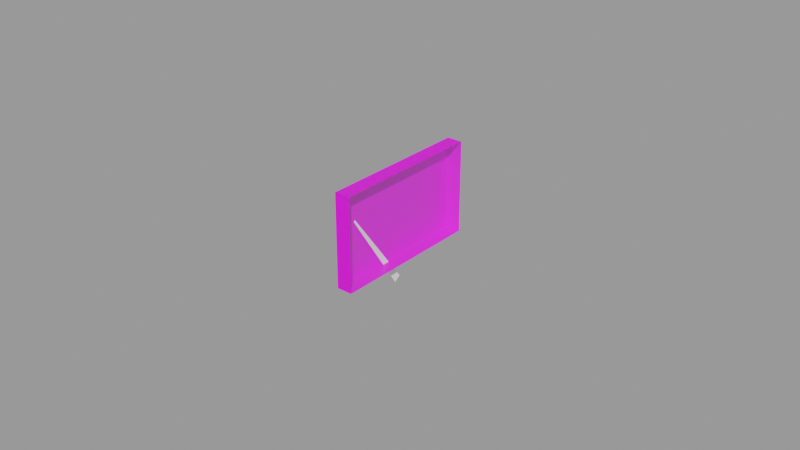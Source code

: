 # Source: fuel-gauge.blend  (saved by Blender 2.83.18; exported with 4.5.12 LTS)
import bpy
from mathutils import Matrix  # noqa: F401  (used for matrix-valued properties, if any)

bpy.ops.wm.read_factory_settings(use_empty=True)
scene = bpy.context.scene
scene.name = 'Empty'

# ---- images (referenced by path relative to the original .blend; pixels are not part of the script)
import os
ASSET_DIR = os.environ.get("B2B_ASSET_DIR", "")  # directory of the original .blend (textures are referenced by path, not embedded)
HERE = os.path.dirname(os.path.abspath(__file__))  # packed textures are extracted next to this script under _unpacked/

def load_image(name, relpath, width, height, colorspace="sRGB"):
    """Load a texture the original file referenced (path relative to the .blend, or extracted next to this script)."""
    p = next((c for c in (os.path.join(HERE, relpath), os.path.join(ASSET_DIR, relpath)) if relpath and os.path.exists(c)), "")
    if p:
        img = bpy.data.images.load(p, check_existing=True)
        img.name = name
    else:  # same state as the original file: an image datablock whose file is absent (Cycles renders it pink)
        img = bpy.data.images.new(name, width, height)
        img.source = "FILE"
        img.filepath = "//" + (relpath or name)
    img.colorspace_settings.name = colorspace
    return img
img_fuel_gauge_png = load_image('fuel-gauge.png', 'fuel-gauge.png', 1024, 1024, 'sRGB')

# ---- materials (node trees are filled in below, after node groups)
mat_casematerial = bpy.data.materials.new('CaseMaterial')
mat_casematerial.use_transparent_shadow = False
mat_needlematerial = bpy.data.materials.new('NeedleMaterial')
mat_needlematerial.use_transparent_shadow = False
mat_glassmaterial = bpy.data.materials.new('GlassMaterial')
mat_glassmaterial.surface_render_method = 'BLENDED'
mat_glassmaterial.blend_method = 'BLEND'

# ---- material node trees
mat_casematerial.use_nodes = True; mat_casematerial.node_tree.nodes.clear()
_N = mat_casematerial.node_tree.nodes; _L = mat_casematerial.node_tree.links
n0 = _N.new('ShaderNodeBsdfPrincipled'); n0.name = 'Principled BSDF'; n0.location = (10, 300)
n0.distribution = 'GGX'
n0.subsurface_method = 'BURLEY'
n0.inputs[3].default_value = 1.45
n0.inputs[27].default_value = (0.0, 0.0, 0.0, 1.0)
n0.inputs[28].default_value = 1.0
n1 = _N.new('ShaderNodeOutputMaterial'); n1.name = 'Material Output'; n1.location = (300, 300)
n2 = _N.new('ShaderNodeTexImage'); n2.name = 'Image Texture'; n2.location = (-280, 280)
n2.image = img_fuel_gauge_png
_L.new(n0.outputs[0], n1.inputs[0])
_L.new(n2.outputs[0], n0.inputs[0])
n1.is_active_output = True
mat_needlematerial.use_nodes = True; mat_needlematerial.node_tree.nodes.clear()
_N = mat_needlematerial.node_tree.nodes; _L = mat_needlematerial.node_tree.links
n0 = _N.new('ShaderNodeBsdfPrincipled'); n0.name = 'Principled BSDF'; n0.location = (10, 300)
n0.distribution = 'GGX'
n0.subsurface_method = 'BURLEY'
n0.inputs[0].default_value = (1.0, 1.0, 1.0, 1.0)
n0.inputs[3].default_value = 1.45
n0.inputs[27].default_value = (0.0, 0.0, 0.0, 1.0)
n0.inputs[28].default_value = 1.0
n1 = _N.new('ShaderNodeOutputMaterial'); n1.name = 'Material Output'; n1.location = (300, 300)
_L.new(n0.outputs[0], n1.inputs[0])
n1.is_active_output = True
mat_glassmaterial.use_nodes = True; mat_glassmaterial.node_tree.nodes.clear()
_N = mat_glassmaterial.node_tree.nodes; _L = mat_glassmaterial.node_tree.links
n0 = _N.new('ShaderNodeBsdfPrincipled'); n0.name = 'Principled BSDF'; n0.location = (10, 300)
n0.distribution = 'GGX'
n0.subsurface_method = 'BURLEY'
n0.inputs[0].default_value = (0.7874, 1.0, 1.0, 1.0)
n0.inputs[1].default_value = 1.0
n0.inputs[2].default_value = 0.2
n0.inputs[3].default_value = 1.45
n0.inputs[4].default_value = 0.1
n0.inputs[13].default_value = 1.0
n0.inputs[27].default_value = (0.0, 0.0, 0.0, 1.0)
n0.inputs[28].default_value = 1.0
n1 = _N.new('ShaderNodeOutputMaterial'); n1.name = 'Material Output'; n1.location = (300, 300)
_L.new(n0.outputs[0], n1.inputs[0])
n1.is_active_output = True

# ---- meshes
me_plane = bpy.data.meshes.new('Plane')
me_plane.from_pydata([(6.557e-10, -0.025, 0.015), (-6.557e-10, -0.025, -0.015), (6.557e-10, 0.025, 0.015), (-6.557e-10, 0.025, -0.015), (-0.005, -0.025, 0.015), (-0.005, -0.025, -0.015), (-0.005, 0.025, 0.015), (-0.005, 0.025, -0.015)], [], [(4, 5, 7, 6), (1, 3, 7, 5), (2, 0, 4, 6), (3, 2, 6, 7), (0, 1, 5, 4)])
_uv = me_plane.uv_layers.new(name='UVMap')
_uv.uv.foreach_set('vector', [0.08524, 0.875, 0.08524, 0.125, 0.9168, 0.125, 0.9168, 0.875, 0.08524, 1.788e-07, 0.9168, 0.0, 0.9168, 0.125, 0.08524, 0.125, 0.9168, 1.0, 0.08524, 1.0, 0.08524, 0.875, 0.9168, 0.875, 1.0, 0.125, 1.0, 0.875, 0.9168, 0.875, 0.9168, 0.125, 0.00208, 0.875, 0.00208, 0.125, 0.08524, 0.125, 0.08524, 0.875])
me_plane.materials.append(mat_casematerial)
me_plane.use_remesh_fix_poles = True
me_plane.use_remesh_preserve_attributes = False
me_plane.use_mirror_vertex_groups = False
me_plane.update()
me_plane_001 = bpy.data.meshes.new('Plane.001')
me_plane_001.from_pydata([(1.311e-09, -0.0003125, 0.0325), (0.0, -0.00125, -9.313e-10), (1.311e-09, 0.0003125, 0.0325), (0.0, 0.00125, -9.313e-10)], [], [(0, 1, 3, 2)])
_uv = me_plane_001.uv_layers.new(name='UVMap')
_uv.uv.foreach_set('vector', [0.0, 0.0, 1.0, 0.0, 1.0, 1.0, 0.0, 1.0])
me_plane_001.materials.append(mat_needlematerial)
me_plane_001.use_remesh_fix_poles = True
me_plane_001.use_remesh_preserve_attributes = False
me_plane_001.use_mirror_vertex_groups = False
me_plane_001.update()
me_plane_002 = bpy.data.meshes.new('Plane.002')
me_plane_002.from_pydata([(6.557e-10, -0.025, 0.015), (-6.557e-10, -0.025, -0.015), (6.557e-10, 0.025, 0.015), (-6.557e-10, 0.025, -0.015)], [], [(2, 3, 1, 0)])
_uv = me_plane_002.uv_layers.new(name='UVMap')
_uv.uv.foreach_set('vector', [0.002079, 0.125, 0.002079, 0.875, 0.9168, 1.0, 1.0, 0.125])
me_plane_002.materials.append(mat_glassmaterial)
me_plane_002.use_remesh_fix_poles = True
me_plane_002.use_remesh_preserve_attributes = False
me_plane_002.use_mirror_vertex_groups = False
me_plane_002.update()
me_plane_003 = bpy.data.meshes.new('Plane.003')
me_plane_003.from_pydata([(-0.025, 0.0, 0.0), (0.025, 0.0, 0.0)], [(0, 1)], [])
_uv = me_plane_003.uv_layers.new(name='UVMap')
_uv.uv.foreach_set('vector', [])
me_plane_003.use_remesh_fix_poles = True
me_plane_003.use_remesh_preserve_attributes = False
me_plane_003.use_mirror_vertex_groups = False
me_plane_003.update()

# ---- objects
ob_case = bpy.data.objects.new('Case', me_plane)
ob_needle = bpy.data.objects.new('Needle', me_plane_001)
ob_glass = bpy.data.objects.new('Glass', me_plane_002)
ob_needleaxis = bpy.data.objects.new('NeedleAxis', me_plane_003)

# ---- transforms, parenting, visibility, modifiers, constraints
ob_case.location = (0.0, 0.0, 0.0)
ob_case.lineart.crease_threshold = 0.0
ob_needle.location = (-0.004, 0.0, -0.0225)
ob_needle.rotation_euler = (0.6109, 0.0, 0.0)
ob_needle.lineart.crease_threshold = 0.0
ob_glass.location = (0.0, 0.0, 0.0)
ob_glass.lineart.crease_threshold = 0.0
ob_needleaxis.location = (-0.003, 0.0, -0.0225)
ob_needleaxis.lineart.crease_threshold = 0.0

# ---- collection membership
scene.collection.objects.link(ob_case)
scene.collection.objects.link(ob_needle)
scene.collection.objects.link(ob_glass)
scene.collection.objects.link(ob_needleaxis)

# ---- scene / render settings (as saved in the file)
scene.frame_start = 1; scene.frame_end = 250; scene.frame_set(1)
scene.render.engine = 'BLENDER_EEVEE_NEXT'
scene.render.image_settings.exr_codec = 'NONE'
scene.render.simplify_subdivision_render = 0
scene.render.simplify_child_particles_render = 0.0
scene.cycles.use_denoising = False
scene.cycles.samples = 128
scene.cycles.sampling_pattern = 'TABULATED_SOBOL'
scene.cycles.use_adaptive_sampling = False
scene.cycles.use_light_tree = False
scene.view_settings.view_transform = 'Filmic'
bpy.context.view_layer.update()

# ---- added for rendering (the .blend has no active camera and no usable light): camera, sun + grey world if the file has none
cam_auto = bpy.data.cameras.new('AutoCamera')
cam_auto.lens = 50.0
cam_auto.sensor_width = 36.0
cam_auto.clip_end = 1000.0
ob_auto_camera = bpy.data.objects.new('AutoCamera', cam_auto)
scene.collection.objects.link(ob_auto_camera)
ob_auto_camera.location = (0.182045, -0.222054, 0.143927)
ob_auto_camera.rotation_euler = (1.09748, -7.21219e-08, 0.694738)
scene.camera = ob_auto_camera
light_auto_sun = bpy.data.lights.new('AutoSun', 'SUN')
light_auto_sun.energy = 3.0
light_auto_sun.angle = 0.0523599
ob_auto_sun = bpy.data.objects.new('AutoSun', light_auto_sun)
scene.collection.objects.link(ob_auto_sun)
ob_auto_sun.rotation_euler = (0.872665, 0.174533, 0.523599)
if scene.world is None:
    world_auto = bpy.data.worlds.new('AutoWorld')
    world_auto.color = (0.3, 0.3, 0.3)
    scene.world = world_auto
bpy.context.view_layer.update()

